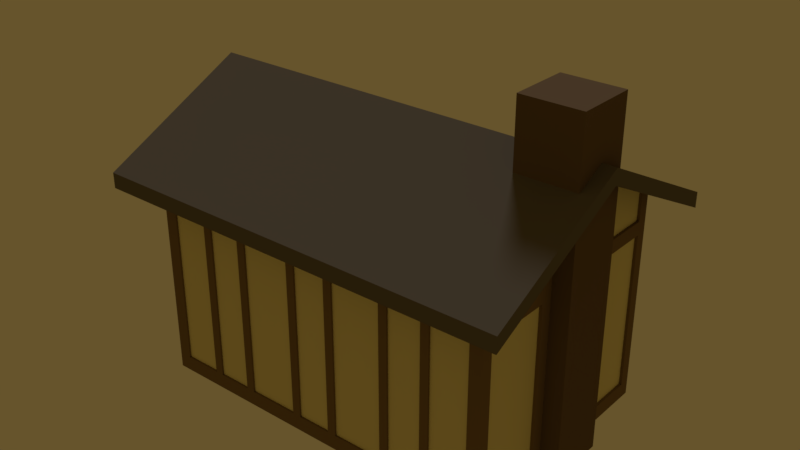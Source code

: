 # Source: House.blend  (saved by Blender 2.79.0; exported with 4.5.12 LTS)
import bpy
from mathutils import Matrix  # noqa: F401  (used for matrix-valued properties, if any)

bpy.ops.wm.read_factory_settings(use_empty=True)
scene = bpy.context.scene
scene.name = 'Scene'

# ---- collections
col_collection_1 = bpy.data.collections.new('Collection 1'); scene.collection.children.link(col_collection_1)

# ---- materials (node trees are filled in below, after node groups)
mat_material_004 = bpy.data.materials.new('Material.004')
mat_material_004.alpha_threshold = 0.0
mat_material_004.roughness = 0.5
mat_material_001 = bpy.data.materials.new('Material.001')
mat_material_001.alpha_threshold = 0.0
mat_material_001.roughness = 0.5
mat_material_002 = bpy.data.materials.new('Material.002')
mat_material_002.alpha_threshold = 0.0
mat_material_002.roughness = 0.5
mat_material_003 = bpy.data.materials.new('Material.003')
mat_material_003.alpha_threshold = 0.0
mat_material_003.roughness = 0.5

# ---- material node trees
mat_material_004.use_nodes = True; mat_material_004.node_tree.nodes.clear()
_N = mat_material_004.node_tree.nodes; _L = mat_material_004.node_tree.links
n0 = _N.new('ShaderNodeOutputMaterial'); n0.name = 'Material Output'; n0.location = (300, 300)
n1 = _N.new('ShaderNodeBsdfDiffuse'); n1.name = 'Diffuse BSDF'; n1.location = (10, 300)
n1.inputs[0].default_value = (0.1574, 0.1071, 0.06635, 1.0)
_L.new(n1.outputs[0], n0.inputs[0])
n0.is_active_output = True
mat_material_001.use_nodes = True; mat_material_001.node_tree.nodes.clear()
_N = mat_material_001.node_tree.nodes; _L = mat_material_001.node_tree.links
n0 = _N.new('ShaderNodeOutputMaterial'); n0.name = 'Material Output'; n0.location = (300, 300)
n1 = _N.new('ShaderNodeBsdfDiffuse'); n1.name = 'Diffuse BSDF'; n1.location = (10, 300)
n1.inputs[0].default_value = (0.214, 0.1441, 0.07711, 1.0)
_L.new(n1.outputs[0], n0.inputs[0])
n0.is_active_output = True
mat_material_002.use_nodes = True; mat_material_002.node_tree.nodes.clear()
_N = mat_material_002.node_tree.nodes; _L = mat_material_002.node_tree.links
n0 = _N.new('ShaderNodeOutputMaterial'); n0.name = 'Material Output'; n0.location = (300, 300)
n1 = _N.new('ShaderNodeBsdfDiffuse'); n1.name = 'Diffuse BSDF'; n1.location = (10, 300)
n1.inputs[0].default_value = (0.8, 0.7266, 0.3894, 1.0)
_L.new(n1.outputs[0], n0.inputs[0])
n0.is_active_output = True
mat_material_003.use_nodes = True; mat_material_003.node_tree.nodes.clear()
_N = mat_material_003.node_tree.nodes; _L = mat_material_003.node_tree.links
n0 = _N.new('ShaderNodeOutputMaterial'); n0.name = 'Material Output'; n0.location = (300, 300)
n1 = _N.new('ShaderNodeBsdfDiffuse'); n1.name = 'Diffuse BSDF'; n1.location = (10, 300)
n1.inputs[0].default_value = (0.1473, 0.1283, 0.1062, 1.0)
_L.new(n1.outputs[0], n0.inputs[0])
n0.is_active_output = True

# ---- world
world_world = bpy.data.worlds.new('World'); scene.world = world_world
world_world.color = (0.1329, 0.08836, 0.02537)
world_world.use_sun_shadow = False
world_world.sun_shadow_jitter_overblur = 0.0
world_world.cycles.sampling_method = 'MANUAL'

# ---- lights
light_hemi = bpy.data.lights.new('Hemi', 'SUN')
light_hemi.transmission_factor = 0.0
light_hemi.angle = 0.1993
light_hemi.energy = 1.0
light_hemi.shadow_buffer_clip_start = 0.5
light_hemi.shadow_soft_size = 0.1
light_hemi.shadow_cascade_max_distance = 1000.0

# ---- meshes
me_plane_001 = bpy.data.meshes.new('Plane.001')
me_plane_001.from_pydata([(-1.0, -1.0, 0.0), (1.0, -1.0, 0.0), (-1.0, 1.0, 0.0), (1.0, 1.0, 0.0), (-1.0, 1.0, 11.18), (-1.0, -1.0, 11.18), (1.0, -1.0, 11.18), (1.0, 1.0, 11.18), (-3.523, 3.707, 1.344), (-3.523, 3.707, 4.394), (-3.523, 4.094, 1.344), (-3.523, 4.094, 4.394), (-0.8112, 3.707, 1.344), (-0.8112, 3.707, 4.394), (-0.8112, 4.094, 1.344), (-0.8112, 4.094, 4.394), (-10.39, 3.707, 1.344), (-10.39, 3.707, 4.394), (-10.39, 4.094, 1.344), (-10.39, 4.094, 4.394), (-7.662, 3.707, 1.344), (-7.662, 3.707, 4.394), (-7.662, 4.094, 1.344), (-7.662, 4.094, 4.394), (-6.798, 3.707, 0.002641), (-6.798, 3.707, 4.36), (-6.798, 4.094, 0.002641), (-6.798, 4.094, 4.36), (-4.393, 3.707, 0.002641), (-4.393, 3.707, 4.36), (-4.393, 4.094, 0.002641), (-4.393, 4.094, 4.36), (-11.6, -4.0, 0.0), (0.3979, -4.0, 0.0), (-11.6, 4.0, 0.0), (0.3979, 4.0, 0.0), (-11.6, -4.0, 7.0), (0.3979, -4.0, 7.0), (-11.6, 4.0, 7.0), (0.3979, 4.0, 7.0), (-11.6, 0.0, 0.0), (0.3979, 0.0, 9.0), (-12.66, 0.0, 9.0), (1.453, 0.0, 9.0), (-12.66, 0.0, 9.509), (1.453, 0.0, 9.509), (-12.66, -5.0, 7.012), (1.453, 5.0, 6.502), (1.453, 5.0, 7.012), (1.453, -5.0, 7.012), (1.453, -5.0, 6.502), (-12.66, -5.0, 6.502), (-12.66, 5.0, 6.502), (-12.66, 5.0, 7.012), (0.3979, -4.0, 6.234), (-11.6, 0.0, 6.234), (-11.6, 4.0, 5.78), (0.3979, 4.0, 5.78), (-11.6, -4.0, 5.78), (-11.6, 0.0, 5.78), (0.3979, -4.0, 0.5018), (-11.6, 4.0, 0.5018), (-11.6, -4.0, 0.5018), (-11.6, 0.0, 0.5018), (-1.316, 4.0, 0.0), (-6.459, -4.0, 7.0), (-1.316, 4.0, 7.0), (-3.031, 4.0, 7.0), (-4.745, 4.0, 7.0), (-6.459, 4.0, 7.0), (-8.174, 4.0, 7.0), (-9.888, 4.0, 7.0), (-4.745, -4.0, 6.234), (-9.888, 4.0, 6.234), (-8.174, 4.0, 6.234), (-6.459, 4.0, 6.234), (-4.745, 4.0, 6.234), (-3.031, 4.0, 6.234), (-1.316, 4.0, 6.234), (-10.32, 4.0, 5.78), (-7.745, 4.0, 5.78), (-6.815, 4.0, 5.78), (-4.39, 4.0, 5.78), (-3.459, 4.0, 5.78), (-0.8878, 4.0, 5.78), (-1.316, -4.0, 5.78), (-3.031, -4.0, 5.78), (-4.745, -4.0, 5.78), (-6.459, -4.0, 5.78), (-8.174, -4.0, 5.78), (-9.888, -4.0, 5.78), (-1.316, -4.0, 0.5018), (-3.031, -4.0, 0.5018), (-4.745, -4.0, 0.5018), (-6.459, -4.0, 0.5018), (-8.174, -4.0, 0.5018), (-9.888, -4.0, 0.5018), (-10.32, 4.0, 0.5018), (-7.745, 4.0, 0.5018), (-6.815, 4.0, 0.5018), (-4.39, 4.0, 0.5018), (-3.459, 4.0, 0.5018), (-0.8878, 4.0, 0.5018), (-0.03069, 4.0, 6.234), (0.07646, 4.0, 5.78), (0.07646, 4.0, 0.5018), (-0.03069, 4.0, 7.0), (-0.03069, -4.0, 6.234), (-0.03069, -4.0, 5.78), (-0.03069, -4.0, 0.5018), (-11.17, 4.0, 7.0), (-11.17, -4.0, 5.78), (-11.17, -4.0, 0.5018), (-11.17, 4.0, 6.234), (-11.28, 4.0, 5.78), (-11.28, 4.0, 0.5018), (-2.745, 4.0, 0.0), (-1.602, -4.0, 7.0), (-1.602, 4.0, 7.0), (-2.745, 4.0, 7.0), (-2.745, 4.0, 6.234), (-1.602, 4.0, 6.234), (-3.031, 4.0, 5.78), (-1.316, 4.0, 5.78), (-1.602, -4.0, 5.78), (-2.745, -4.0, 5.78), (-1.602, -4.0, 0.5018), (-2.745, -4.0, 0.5018), (-3.031, 4.0, 0.5018), (-1.316, 4.0, 0.5018), (-5.031, 4.0, 7.0), (-6.174, 4.0, 7.0), (-5.031, -4.0, 6.234), (-6.174, 4.0, 6.234), (-5.031, 4.0, 6.234), (-6.41, 4.0, 5.78), (-4.794, 4.0, 5.78), (-5.031, -4.0, 5.78), (-6.174, -4.0, 5.78), (-5.031, -4.0, 0.5018), (-6.174, -4.0, 0.5018), (-6.41, 4.0, 0.5018), (-4.794, 4.0, 0.5018), (-9.602, -4.0, 0.0), (-8.459, 4.0, 7.0), (-9.602, 4.0, 7.0), (-9.602, 4.0, 6.234), (-8.459, 4.0, 6.234), (-9.888, 4.0, 5.78), (-8.174, 4.0, 5.78), (-8.459, -4.0, 5.78), (-9.602, -4.0, 5.78), (-8.459, -4.0, 0.5018), (-9.602, -4.0, 0.5018), (-9.888, 4.0, 0.5018), (-8.174, 4.0, 0.5018), (-0.03069, 3.9, 7.0), (-1.316, 3.9, 7.0), (-3.031, 3.9, 7.0), (-4.745, 3.9, 7.0), (-6.459, 3.9, 7.0), (-8.174, 3.9, 7.0), (-11.17, 3.9, 6.234), (-9.888, 3.9, 6.234), (-8.174, 3.9, 6.234), (-6.459, 3.9, 6.234), (-4.745, 3.9, 6.234), (-3.031, 3.9, 6.234), (-11.28, 3.9, 5.78), (-10.32, 3.9, 5.78), (-7.745, 3.9, 5.78), (-6.815, 3.9, 5.78), (-4.39, 3.9, 5.78), (-3.459, 3.9, 5.78), (-11.28, 3.9, 0.5018), (-10.32, 3.9, 0.5018), (-7.745, 3.9, 0.5018), (-6.815, 3.9, 0.5018), (-4.39, 3.9, 0.5018), (-3.459, 3.9, 0.5018), (-0.8878, 3.9, 0.5018), (-0.8878, 3.9, 5.78), (-1.316, 3.9, 6.234), (-9.888, 3.9, 7.0), (-0.03069, 3.9, 6.234), (0.07646, 3.9, 5.78), (0.07646, 3.9, 0.5018), (-11.17, 3.9, 7.0), (-1.602, 3.9, 7.0), (-2.745, 3.9, 7.0), (-2.745, 3.9, 6.234), (-1.602, 3.9, 6.234), (-3.031, 3.9, 5.78), (-1.316, 3.9, 5.78), (-3.031, 3.9, 0.5018), (-1.316, 3.9, 0.5018), (-5.031, 3.9, 7.0), (-6.174, 3.9, 7.0), (-6.174, 3.9, 6.234), (-5.031, 3.9, 6.234), (-6.41, 3.9, 5.78), (-4.794, 3.9, 5.78), (-6.41, 3.9, 0.5018), (-4.794, 3.9, 0.5018), (-8.459, 3.9, 7.0), (-9.602, 3.9, 7.0), (-9.602, 3.9, 6.234), (-8.459, 3.9, 6.234), (-9.888, 3.9, 5.78), (-8.174, 3.9, 5.78), (-9.888, 3.9, 0.5018), (-8.174, 3.9, 0.5018), (-0.03069, -3.935, 5.78), (-1.316, -3.935, 5.78), (-3.031, -3.935, 5.78), (-4.745, -3.935, 5.78), (-6.459, -3.935, 5.78), (-8.174, -3.935, 5.78), (-0.03069, -3.935, 0.5018), (-1.316, -3.935, 0.5018), (-3.031, -3.935, 0.5018), (-4.745, -3.935, 0.5018), (-6.459, -3.935, 0.5018), (-8.174, -3.935, 0.5018), (-9.888, -3.935, 0.5018), (-9.888, -3.935, 5.78), (-11.17, -3.935, 5.78), (-11.17, -3.935, 0.5018), (-1.602, -3.935, 5.78), (-2.745, -3.935, 5.78), (-1.602, -3.935, 0.5018), (-2.745, -3.935, 0.5018), (-5.031, -3.935, 5.78), (-6.174, -3.935, 5.78), (-5.031, -3.935, 0.5018), (-6.174, -3.935, 0.5018), (-8.459, -3.935, 5.78), (-9.602, -3.935, 5.78), (-8.459, -3.935, 0.5018), (-9.602, -3.935, 0.5018), (0.3979, 1.267, 8.367), (-11.6, 1.267, 0.0), (-11.6, 1.267, 8.367), (-11.6, 1.267, 6.234), (0.3979, 1.267, 6.234), (0.3979, 1.267, 5.78), (-11.6, 1.267, 5.78), (-11.6, 1.267, 0.5018), (0.3979, 1.267, 0.5018), (-11.6, -1.391, 8.305), (0.3979, -1.391, 8.305), (0.3979, -1.391, 6.234), (-11.6, -1.391, 6.234), (-11.6, -1.391, 5.78), (0.3979, -1.391, 5.78), (0.3979, -1.391, 0.5018), (-11.6, -1.391, 0.5018), (-11.6, -3.63, 7.185), (0.3979, -3.63, 6.234), (0.3979, -3.63, 5.78), (0.3979, -3.63, 0.5018), (0.3979, -3.63, 7.185), (-11.6, -3.63, 6.234), (-11.6, -3.63, 5.78), (-11.6, -3.63, 0.5018), (0.3979, 3.648, 7.176), (-11.6, 3.648, 6.234), (-11.6, 3.648, 5.78), (-11.6, 3.648, 0.5018), (-11.6, 3.648, 7.176), (0.3979, 3.648, 6.234), (0.3979, 3.648, 5.78), (0.3979, 3.648, 0.5018), (-11.6, 0.8737, 8.563), (-11.6, 0.8737, 6.234), (-11.6, 0.8737, 5.78), (-11.6, 0.8737, 0.5018), (-11.6, -0.9355, 6.234), (-11.6, -0.9355, 5.78), (-11.6, -0.9355, 0.5018), (-11.6, -0.9355, 8.532), (0.3979, -0.9355, 5.78), (0.3979, -0.9355, 0.5018), (-11.55, 0.8737, 8.563), (-11.55, 0.0, 9.0), (-11.55, -0.9355, 6.234), (-11.55, -0.9355, 5.78), (-11.55, -0.9355, 0.5018), (-11.55, 3.648, 7.176), (-11.55, 1.267, 8.367), (0.3025, 3.648, 6.234), (0.3025, 1.267, 6.234), (0.3025, 3.648, 5.78), (0.3025, 1.267, 5.78), (0.3025, 3.648, 0.5018), (0.3025, 1.267, 0.5018), (-11.55, 1.267, 0.5018), (-11.55, 1.267, 5.78), (-11.55, 1.267, 6.234), (0.3025, 1.267, 8.367), (0.3025, -3.63, 7.185), (0.3025, -1.391, 8.305), (-11.55, -3.63, 6.234), (-11.55, -1.391, 6.234), (-11.55, -3.63, 5.78), (-11.55, -1.391, 5.78), (-11.55, -3.63, 0.5018), (-11.55, -1.391, 0.5018), (0.3025, -1.391, 0.5018), (0.3025, -1.391, 5.78), (0.3025, -1.391, 6.234), (-11.55, -1.391, 8.305), (-11.55, -3.63, 7.185), (0.3025, -3.63, 6.234), (0.3025, -3.63, 5.78), (0.3025, -3.63, 0.5018), (0.3025, 3.648, 7.176), (-11.55, 3.648, 6.234), (-11.55, 3.648, 5.78), (-11.55, 3.648, 0.5018), (-11.55, 0.8737, 6.234), (-11.55, 0.8737, 5.78), (-11.55, 0.8737, 0.5018), (-11.55, -0.9355, 8.532)], [], [(0, 2, 3, 1), (5, 6, 7, 4), (1, 3, 7, 6), (2, 0, 5, 4), (3, 2, 4, 7), (0, 1, 6, 5), (8, 9, 11, 10), (10, 11, 15, 14), (14, 15, 13, 12), (12, 13, 9, 8), (10, 14, 12, 8), (15, 11, 9, 13), (16, 17, 19, 18), (18, 19, 23, 22), (22, 23, 21, 20), (20, 21, 17, 16), (18, 22, 20, 16), (23, 19, 17, 21), (24, 25, 27, 26), (26, 27, 31, 30), (30, 31, 29, 28), (28, 29, 25, 24), (26, 30, 28, 24), (31, 27, 25, 29), (248, 293, 245), (46, 45, 44), (54, 107, 108), (132, 65, 138), (243, 266, 246), (62, 263, 264), (61, 114, 115), (259, 309, 254), (96, 112, 143), (85, 212, 108), (152, 239, 153), (151, 236, 150), (68, 166, 76), (101, 173, 83), (136, 200, 135), (136, 76, 82), (98, 155, 149), (110, 38, 52), (69, 161, 70), (77, 158, 67), (154, 211, 155), (57, 105, 104), (124, 230, 126), (84, 180, 102), (66, 182, 78), (84, 102, 129), (133, 199, 134), (322, 63, 287), (67, 159, 68), (94, 223, 95), (114, 174, 115), (53, 45, 48), (144, 205, 145), (127, 229, 125), (106, 157, 66), (149, 146, 147), (71, 187, 110), (96, 227, 112), (180, 185, 186), (178, 173, 179), (176, 171, 177), (182, 156, 184), (166, 158, 167), (164, 160, 165), (174, 169, 175), (162, 183, 163), (190, 188, 191), (194, 193, 195), (198, 196, 199), (202, 201, 203), (206, 204, 207), (210, 209, 211), (82, 178, 100), (115, 175, 97), (75, 160, 69), (99, 171, 81), (155, 209, 149), (103, 156, 106), (147, 204, 144), (70, 164, 74), (110, 162, 113), (80, 176, 98), (148, 210, 154), (98, 177, 99), (145, 206, 146), (113, 163, 73), (73, 183, 71), (97, 169, 79), (130, 197, 131), (120, 191, 121), (100, 179, 101), (74, 165, 75), (141, 203, 142), (123, 192, 122), (105, 185, 104), (76, 167, 77), (142, 201, 136), (134, 196, 130), (79, 168, 114), (135, 202, 141), (131, 198, 133), (118, 189, 119), (81, 170, 80), (128, 195, 129), (83, 172, 82), (129, 193, 123), (121, 188, 118), (78, 184, 103), (122, 194, 128), (119, 190, 120), (104, 181, 84), (146, 207, 147), (102, 186, 105), (149, 208, 148), (224, 226, 227), (222, 217, 223), (220, 215, 221), (218, 213, 219), (230, 229, 231), (234, 233, 235), (238, 237, 239), (140, 233, 138), (125, 228, 124), (112, 226, 111), (87, 214, 86), (137, 234, 139), (126, 231, 127), (90, 224, 96), (89, 216, 88), (95, 217, 89), (108, 218, 109), (88, 222, 94), (153, 237, 151), (109, 219, 91), (138, 232, 137), (93, 215, 87), (150, 238, 152), (86, 220, 92), (92, 221, 93), (139, 235, 140), (111, 225, 90), (91, 213, 85), (42, 46, 44), (286, 322, 287), (43, 48, 45), (116, 64, 33), (246, 296, 247), (282, 254, 255), (251, 313, 258), (279, 256, 253), (117, 37, 50), (268, 56, 61), (55, 285, 320), (278, 287, 279), (244, 240, 250), (253, 304, 263), (258, 300, 261), (286, 59, 321), (323, 283, 320), (262, 303, 252), (276, 321, 275), (95, 89, 150), (296, 318, 319), (298, 288, 317), (308, 314, 315), (310, 300, 313), (306, 305, 307), (303, 312, 311), (294, 293, 295), (291, 316, 299), (257, 302, 262), (255, 315, 260), (271, 294, 272), (274, 283, 273), (264, 307, 256), (270, 291, 244), (245, 292, 271), (50, 46, 51), (260, 314, 259), (250, 310, 251), (266, 288, 269), (252, 311, 249), (243, 317, 266), (254, 308, 255), (280, 285, 277), (265, 290, 270), (272, 295, 248), (267, 297, 246), (256, 305, 253), (53, 47, 52), (247, 319, 268), (263, 306, 264), (242, 298, 243), (244, 299, 240), (268, 318, 267), (248, 295, 293), (46, 49, 45), (108, 109, 60), (60, 54, 108), (72, 87, 86), (125, 124, 117), (72, 86, 117), (86, 125, 117), (138, 137, 132), (132, 72, 65), (72, 117, 65), (65, 88, 138), (88, 94, 138), (94, 140, 138), (275, 59, 55), (274, 273, 242), (275, 55, 274), (40, 63, 276), (276, 275, 246), (275, 274, 243), (274, 242, 243), (266, 269, 38), (275, 243, 246), (266, 38, 56), (241, 40, 276), (246, 247, 276), (247, 241, 276), (266, 56, 267), (266, 267, 246), (62, 58, 263), (61, 56, 114), (259, 314, 309), (62, 32, 112), (32, 143, 112), (153, 151, 90), (111, 58, 62), (112, 111, 62), (143, 153, 96), (153, 90, 96), (85, 213, 212), (152, 238, 239), (151, 237, 236), (68, 159, 166), (101, 179, 173), (136, 201, 200), (136, 135, 133), (135, 81, 75), (81, 80, 75), (80, 74, 75), (75, 69, 131), (100, 142, 136), (135, 75, 133), (75, 131, 133), (134, 130, 68), (134, 68, 76), (136, 133, 134), (82, 100, 136), (77, 83, 76), (83, 82, 76), (136, 134, 76), (101, 83, 122), (83, 77, 122), (77, 67, 119), (119, 120, 77), (120, 122, 77), (128, 116, 101), (116, 34, 99), (101, 116, 100), (34, 61, 115), (34, 115, 97), (141, 142, 116), (142, 100, 116), (141, 116, 99), (101, 122, 128), (81, 135, 141), (99, 81, 141), (79, 114, 113), (114, 56, 113), (56, 38, 113), (38, 110, 113), (73, 71, 145), (79, 113, 73), (97, 79, 148), (79, 73, 148), (73, 145, 146), (73, 146, 148), (97, 148, 154), (74, 80, 149), (80, 98, 149), (98, 99, 34), (34, 97, 154), (34, 154, 155), (144, 70, 74), (149, 147, 74), (147, 144, 74), (98, 34, 155), (68, 130, 47), (130, 131, 47), (131, 69, 52), (69, 70, 52), (144, 145, 52), (145, 71, 52), (70, 144, 52), (71, 110, 52), (118, 119, 47), (119, 67, 47), (39, 106, 47), (106, 66, 47), (67, 68, 47), (66, 118, 47), (299, 316, 265), (240, 299, 265), (43, 41, 240), (284, 42, 273), (42, 52, 269), (273, 42, 242), (273, 283, 284), (288, 289, 269), (289, 242, 269), (242, 42, 269), (47, 43, 265), (43, 240, 265), (265, 39, 47), (131, 52, 47), (38, 269, 52), (69, 160, 161), (77, 167, 158), (154, 210, 211), (35, 64, 102), (35, 102, 105), (106, 39, 103), (39, 57, 103), (57, 35, 105), (104, 103, 57), (124, 228, 230), (84, 181, 180), (66, 157, 182), (123, 122, 120), (121, 118, 66), (123, 120, 121), (116, 128, 129), (123, 121, 78), (121, 66, 78), (64, 116, 129), (102, 64, 129), (129, 123, 84), (123, 78, 84), (78, 103, 84), (103, 104, 84), (133, 198, 199), (276, 63, 322), (63, 279, 287), (67, 158, 159), (94, 222, 223), (114, 168, 174), (53, 44, 45), (144, 204, 205), (127, 231, 229), (106, 156, 157), (149, 148, 146), (71, 183, 187), (96, 224, 227), (180, 181, 185), (178, 172, 173), (176, 170, 171), (182, 157, 156), (166, 159, 158), (164, 161, 160), (174, 168, 169), (162, 187, 183), (190, 189, 188), (194, 192, 193), (198, 197, 196), (202, 200, 201), (206, 205, 204), (210, 208, 209), (82, 172, 178), (115, 174, 175), (75, 165, 160), (99, 177, 171), (155, 211, 209), (103, 184, 156), (147, 207, 204), (70, 161, 164), (110, 187, 162), (80, 170, 176), (148, 208, 210), (98, 176, 177), (145, 205, 206), (113, 162, 163), (73, 163, 183), (97, 175, 169), (130, 196, 197), (120, 190, 191), (100, 178, 179), (74, 164, 165), (141, 202, 203), (123, 193, 192), (105, 186, 185), (76, 166, 167), (142, 203, 201), (134, 199, 196), (79, 169, 168), (135, 200, 202), (131, 197, 198), (118, 188, 189), (81, 171, 170), (128, 194, 195), (83, 173, 172), (129, 195, 193), (121, 191, 188), (78, 182, 184), (122, 192, 194), (119, 189, 190), (104, 185, 181), (146, 206, 207), (102, 180, 186), (149, 209, 208), (224, 225, 226), (222, 216, 217), (220, 214, 215), (218, 212, 213), (230, 228, 229), (234, 232, 233), (238, 236, 237), (140, 235, 233), (125, 229, 228), (112, 227, 226), (87, 215, 214), (137, 232, 234), (126, 230, 231), (90, 225, 224), (89, 217, 216), (95, 223, 217), (108, 212, 218), (88, 216, 222), (153, 239, 237), (109, 218, 219), (138, 233, 232), (93, 221, 215), (150, 236, 238), (86, 214, 220), (92, 220, 221), (139, 234, 235), (111, 226, 225), (91, 219, 213), (42, 51, 46), (44, 53, 42), (53, 52, 42), (286, 321, 322), (49, 50, 43), (43, 47, 48), (45, 49, 43), (33, 143, 116), (143, 32, 40), (40, 241, 116), (241, 34, 116), (143, 40, 116), (64, 35, 33), (246, 297, 296), (35, 57, 272), (57, 271, 272), (272, 248, 35), (248, 282, 35), (60, 33, 260), (33, 35, 282), (260, 33, 255), (255, 33, 282), (282, 281, 254), (251, 310, 313), (279, 63, 40), (40, 32, 256), (32, 62, 264), (264, 256, 32), (55, 59, 278), (249, 280, 277), (277, 55, 278), (277, 278, 252), (278, 279, 253), (252, 278, 253), (252, 249, 277), (36, 257, 262), (58, 36, 262), (253, 263, 252), (263, 58, 262), (252, 263, 262), (279, 40, 256), (36, 65, 51), (65, 117, 50), (311, 312, 257), (249, 311, 257), (249, 257, 51), (257, 36, 51), (284, 323, 280), (280, 249, 42), (42, 284, 280), (41, 43, 250), (43, 50, 250), (300, 301, 250), (51, 42, 249), (261, 300, 250), (37, 261, 50), (261, 250, 50), (50, 51, 65), (61, 34, 268), (34, 241, 268), (241, 247, 268), (268, 267, 56), (320, 274, 55), (55, 277, 285), (278, 286, 287), (281, 282, 248), (245, 271, 244), (271, 57, 270), (251, 281, 244), (281, 248, 245), (259, 254, 258), (254, 281, 251), (259, 258, 54), (281, 245, 244), (60, 260, 259), (254, 251, 258), (54, 60, 259), (261, 37, 258), (37, 54, 258), (57, 39, 270), (39, 265, 270), (41, 250, 240), (250, 251, 244), (244, 271, 270), (253, 305, 304), (258, 313, 300), (278, 59, 286), (59, 275, 321), (320, 285, 323), (323, 284, 283), (262, 302, 303), (276, 322, 321), (85, 108, 107), (107, 54, 37), (37, 117, 107), (117, 124, 85), (107, 117, 85), (85, 124, 126), (60, 109, 33), (109, 91, 33), (91, 85, 126), (127, 125, 86), (91, 126, 33), (127, 86, 92), (127, 92, 33), (92, 93, 33), (33, 126, 127), (153, 143, 152), (143, 33, 93), (152, 143, 95), (95, 143, 94), (93, 87, 139), (87, 72, 137), (139, 87, 137), (72, 132, 137), (139, 140, 143), (140, 94, 143), (139, 143, 93), (90, 151, 36), (151, 150, 65), (36, 58, 111), (111, 90, 36), (151, 65, 36), (89, 88, 65), (150, 152, 95), (89, 65, 150), (296, 297, 318), (298, 289, 288), (308, 309, 314), (310, 301, 300), (306, 304, 305), (303, 302, 312), (294, 292, 293), (291, 290, 316), (257, 312, 302), (255, 308, 315), (271, 292, 294), (274, 320, 283), (264, 306, 307), (270, 290, 291), (245, 293, 292), (50, 49, 46), (260, 315, 314), (250, 301, 310), (266, 317, 288), (252, 303, 311), (243, 298, 317), (254, 309, 308), (280, 323, 285), (265, 316, 290), (272, 294, 295), (267, 318, 297), (256, 307, 305), (53, 48, 47), (247, 296, 319), (263, 304, 306), (242, 289, 298), (244, 291, 299), (268, 319, 318)])
me_plane_001.polygons.foreach_set('material_index', [0, 0, 0, 0, 0, 0, 1, 1, 1, 1, 1, 1, 1, 1, 1, 1, 1, 1, 1, 1, 1, 1, 1, 1, 1, 3, 1, 1, 1, 1, 1, 1, 1, 1, 1, 1, 1, 1, 1, 1, 1, 3, 1, 1, 1, 1, 1, 1, 1, 1, 1, 1, 1, 1, 1, 3, 1, 1, 1, 1, 1, 1, 2, 2, 2, 2, 2, 2, 2, 2, 2, 2, 2, 2, 2, 2, 1, 1, 1, 1, 1, 1, 1, 1, 1, 1, 1, 1, 1, 1, 1, 1, 1, 1, 1, 1, 1, 1, 1, 1, 1, 1, 1, 1, 1, 1, 1, 1, 1, 1, 1, 1, 1, 1, 1, 1, 1, 1, 2, 2, 2, 2, 2, 2, 2, 1, 1, 1, 1, 1, 1, 1, 1, 1, 1, 1, 1, 1, 1, 1, 1, 1, 1, 1, 1, 1, 3, 1, 3, 1, 1, 1, 1, 1, 3, 1, 1, 1, 1, 1, 1, 1, 1, 1, 1, 1, 2, 2, 2, 2, 2, 2, 2, 2, 1, 1, 1, 1, 1, 1, 1, 3, 1, 1, 1, 1, 1, 1, 1, 1, 1, 1, 1, 3, 1, 1, 1, 1, 1, 1, 3, 1, 1, 1, 1, 1, 1, 1, 1, 1, 1, 1, 1, 1, 1, 1, 1, 1, 1, 1, 1, 1, 1, 1, 1, 1, 1, 1, 1, 1, 1, 1, 1, 1, 1, 1, 1, 1, 1, 1, 1, 1, 1, 1, 1, 1, 1, 1, 1, 1, 1, 1, 1, 1, 1, 1, 1, 1, 1, 1, 1, 1, 1, 1, 1, 1, 1, 1, 1, 1, 1, 1, 1, 1, 1, 1, 1, 1, 1, 1, 1, 1, 1, 1, 1, 1, 1, 1, 1, 1, 1, 1, 1, 1, 1, 1, 3, 1, 3, 3, 3, 3, 3, 3, 1, 3, 3, 3, 3, 1, 3, 3, 3, 3, 3, 1, 1, 1, 3, 3, 3, 3, 3, 3, 1, 1, 1, 1, 1, 1, 1, 1, 1, 1, 1, 1, 1, 1, 1, 1, 1, 1, 1, 1, 1, 1, 1, 1, 1, 1, 1, 1, 1, 1, 3, 1, 1, 1, 1, 1, 1, 2, 2, 2, 2, 2, 2, 2, 2, 2, 2, 2, 2, 2, 2, 1, 1, 1, 1, 1, 1, 1, 1, 1, 1, 1, 1, 1, 1, 1, 1, 1, 1, 1, 1, 1, 1, 1, 1, 1, 1, 1, 1, 1, 1, 1, 1, 1, 1, 1, 1, 1, 1, 1, 1, 1, 1, 2, 2, 2, 2, 2, 2, 2, 1, 1, 1, 1, 1, 1, 1, 1, 1, 1, 1, 1, 1, 1, 1, 1, 1, 1, 1, 1, 1, 3, 3, 3, 1, 3, 3, 3, 1, 1, 1, 1, 1, 1, 1, 1, 1, 1, 1, 1, 1, 1, 1, 1, 1, 1, 1, 1, 1, 1, 1, 1, 1, 1, 1, 1, 1, 1, 1, 1, 1, 1, 3, 3, 1, 1, 3, 3, 1, 3, 3, 3, 3, 1, 3, 1, 3, 3, 3, 1, 1, 1, 1, 1, 1, 1, 1, 1, 1, 1, 1, 1, 1, 1, 1, 1, 1, 1, 1, 1, 1, 1, 3, 1, 1, 1, 1, 1, 1, 1, 1, 1, 1, 1, 1, 1, 1, 1, 1, 1, 1, 1, 1, 1, 1, 1, 1, 1, 1, 1, 1, 1, 1, 1, 1, 1, 1, 1, 1, 1, 1, 1, 1, 1, 1, 1, 1, 2, 2, 2, 2, 2, 2, 2, 2, 1, 1, 1, 1, 1, 1, 1, 3, 1, 1, 1, 1, 1, 1, 1, 1, 1, 1, 1, 3, 1, 1, 1, 1, 1])
me_plane_001.materials.append(mat_material_004)
me_plane_001.materials.append(mat_material_001)
me_plane_001.materials.append(mat_material_002)
me_plane_001.materials.append(mat_material_003)
me_plane_001.use_remesh_preserve_volume = False
me_plane_001.use_remesh_preserve_attributes = False
me_plane_001.use_mirror_vertex_groups = False
me_plane_001.update()

# ---- objects
ob_hemi = bpy.data.objects.new('Hemi', light_hemi)
ob_plane_001 = bpy.data.objects.new('Plane.001', me_plane_001)

# ---- transforms, parenting, visibility, modifiers, constraints
ob_hemi.location = (2.742, 4.068, 7.477)
ob_hemi.rotation_euler = (-0.5072, -0.4583, -0.07974)
ob_hemi.lineart.crease_threshold = 0.0
ob_plane_001.location = (5.602, 0.0, 0.0)
ob_plane_001.lineart.crease_threshold = 0.0

# ---- collection membership
col_collection_1.objects.link(ob_hemi)
col_collection_1.objects.link(ob_plane_001)

# ---- scene / render settings (as saved in the file)
scene.frame_start = 1; scene.frame_end = 250; scene.frame_set(1)
scene.render.engine = 'CYCLES'
scene.render.resolution_percentage = 50
scene.render.dither_intensity = 0.0
scene.cycles.use_denoising = False
scene.cycles.samples = 128
scene.cycles.sampling_pattern = 'TABULATED_SOBOL'
scene.cycles.use_adaptive_sampling = False
scene.cycles.use_light_tree = False
scene.cycles.blur_glossy = 0.0
scene.cycles.sample_clamp_indirect = 0.0
scene.view_settings.view_transform = 'Standard'
bpy.context.view_layer.update()

# ---- added for rendering (the .blend has no active camera): camera
cam_auto = bpy.data.cameras.new('AutoCamera')
cam_auto.lens = 50.0
cam_auto.sensor_width = 36.0
cam_auto.clip_end = 1000.0
ob_auto_camera = bpy.data.objects.new('AutoCamera', cam_auto)
scene.collection.objects.link(ob_auto_camera)
ob_auto_camera.location = (19.0543, -22.8652, 20.8346)
ob_auto_camera.rotation_euler = (1.09748, -7.21219e-08, 0.694738)
scene.camera = ob_auto_camera
bpy.context.view_layer.update()
